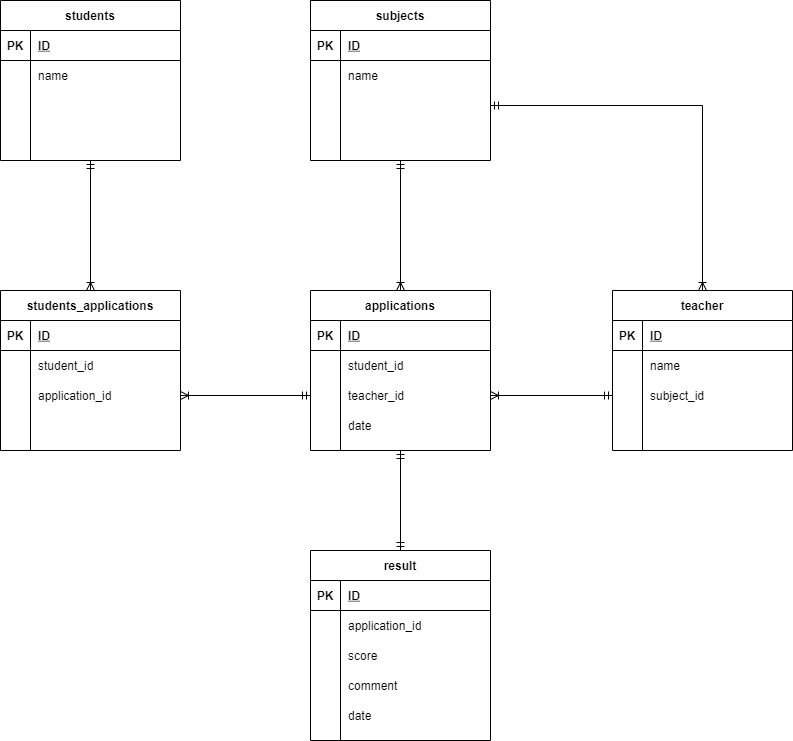

The diagram above was exported from draw.io. Its source (the exported page's mxGraphModel, read from the mxfile embedded in the PNG):
<mxGraphModel dx="739" dy="667" grid="1" gridSize="10" guides="1" tooltips="1" connect="1" arrows="1" fold="1" page="1" pageScale="1" pageWidth="827" pageHeight="1169" math="0" shadow="0">
  <root>
    <mxCell id="0" />
    <mxCell id="1" parent="0" />
    <mxCell id="224" value="students" style="shape=table;startSize=30;container=1;collapsible=1;childLayout=tableLayout;fixedRows=1;rowLines=0;fontStyle=1;align=center;resizeLast=1;fillColor=none;" vertex="1" parent="1">
      <mxGeometry x="18" y="200" width="180" height="160" as="geometry" />
    </mxCell>
    <mxCell id="225" value="" style="shape=partialRectangle;collapsible=0;dropTarget=0;pointerEvents=0;fillColor=none;top=0;left=0;bottom=1;right=0;points=[[0,0.5],[1,0.5]];portConstraint=eastwest;" vertex="1" parent="224">
      <mxGeometry y="30" width="180" height="30" as="geometry" />
    </mxCell>
    <mxCell id="226" value="PK" style="shape=partialRectangle;connectable=0;fillColor=none;top=0;left=0;bottom=0;right=0;fontStyle=1;overflow=hidden;" vertex="1" parent="225">
      <mxGeometry width="30" height="30" as="geometry" />
    </mxCell>
    <mxCell id="227" value="ID" style="shape=partialRectangle;connectable=0;fillColor=none;top=0;left=0;bottom=0;right=0;align=left;spacingLeft=6;fontStyle=5;overflow=hidden;" vertex="1" parent="225">
      <mxGeometry x="30" width="150" height="30" as="geometry" />
    </mxCell>
    <mxCell id="228" value="" style="shape=partialRectangle;collapsible=0;dropTarget=0;pointerEvents=0;fillColor=none;top=0;left=0;bottom=0;right=0;points=[[0,0.5],[1,0.5]];portConstraint=eastwest;" vertex="1" parent="224">
      <mxGeometry y="60" width="180" height="30" as="geometry" />
    </mxCell>
    <mxCell id="229" value="" style="shape=partialRectangle;connectable=0;fillColor=none;top=0;left=0;bottom=0;right=0;editable=1;overflow=hidden;" vertex="1" parent="228">
      <mxGeometry width="30" height="30" as="geometry" />
    </mxCell>
    <mxCell id="230" value="name" style="shape=partialRectangle;connectable=0;fillColor=none;top=0;left=0;bottom=0;right=0;align=left;spacingLeft=6;overflow=hidden;" vertex="1" parent="228">
      <mxGeometry x="30" width="150" height="30" as="geometry" />
    </mxCell>
    <mxCell id="231" value="" style="shape=partialRectangle;collapsible=0;dropTarget=0;pointerEvents=0;fillColor=none;top=0;left=0;bottom=0;right=0;points=[[0,0.5],[1,0.5]];portConstraint=eastwest;" vertex="1" parent="224">
      <mxGeometry y="90" width="180" height="30" as="geometry" />
    </mxCell>
    <mxCell id="232" value="" style="shape=partialRectangle;connectable=0;fillColor=none;top=0;left=0;bottom=0;right=0;editable=1;overflow=hidden;" vertex="1" parent="231">
      <mxGeometry width="30" height="30" as="geometry" />
    </mxCell>
    <mxCell id="233" value="" style="shape=partialRectangle;connectable=0;fillColor=none;top=0;left=0;bottom=0;right=0;align=left;spacingLeft=6;overflow=hidden;" vertex="1" parent="231">
      <mxGeometry x="30" width="150" height="30" as="geometry" />
    </mxCell>
    <mxCell id="234" value="" style="shape=partialRectangle;collapsible=0;dropTarget=0;pointerEvents=0;fillColor=none;top=0;left=0;bottom=0;right=0;points=[[0,0.5],[1,0.5]];portConstraint=eastwest;" vertex="1" parent="224">
      <mxGeometry y="120" width="180" height="30" as="geometry" />
    </mxCell>
    <mxCell id="235" value="" style="shape=partialRectangle;connectable=0;fillColor=none;top=0;left=0;bottom=0;right=0;editable=1;overflow=hidden;" vertex="1" parent="234">
      <mxGeometry width="30" height="30" as="geometry" />
    </mxCell>
    <mxCell id="236" value="" style="shape=partialRectangle;connectable=0;fillColor=none;top=0;left=0;bottom=0;right=0;align=left;spacingLeft=6;overflow=hidden;" vertex="1" parent="234">
      <mxGeometry x="30" width="150" height="30" as="geometry" />
    </mxCell>
    <mxCell id="237" value="teacher" style="shape=table;startSize=30;container=1;collapsible=1;childLayout=tableLayout;fixedRows=1;rowLines=0;fontStyle=1;align=center;resizeLast=1;fillColor=none;" vertex="1" parent="1">
      <mxGeometry x="630" y="490" width="180" height="160" as="geometry" />
    </mxCell>
    <mxCell id="238" value="" style="shape=partialRectangle;collapsible=0;dropTarget=0;pointerEvents=0;fillColor=none;top=0;left=0;bottom=1;right=0;points=[[0,0.5],[1,0.5]];portConstraint=eastwest;" vertex="1" parent="237">
      <mxGeometry y="30" width="180" height="30" as="geometry" />
    </mxCell>
    <mxCell id="239" value="PK" style="shape=partialRectangle;connectable=0;fillColor=none;top=0;left=0;bottom=0;right=0;fontStyle=1;overflow=hidden;" vertex="1" parent="238">
      <mxGeometry width="30" height="30" as="geometry" />
    </mxCell>
    <mxCell id="240" value="ID" style="shape=partialRectangle;connectable=0;fillColor=none;top=0;left=0;bottom=0;right=0;align=left;spacingLeft=6;fontStyle=5;overflow=hidden;" vertex="1" parent="238">
      <mxGeometry x="30" width="150" height="30" as="geometry" />
    </mxCell>
    <mxCell id="241" value="" style="shape=partialRectangle;collapsible=0;dropTarget=0;pointerEvents=0;fillColor=none;top=0;left=0;bottom=0;right=0;points=[[0,0.5],[1,0.5]];portConstraint=eastwest;" vertex="1" parent="237">
      <mxGeometry y="60" width="180" height="30" as="geometry" />
    </mxCell>
    <mxCell id="242" value="" style="shape=partialRectangle;connectable=0;fillColor=none;top=0;left=0;bottom=0;right=0;editable=1;overflow=hidden;" vertex="1" parent="241">
      <mxGeometry width="30" height="30" as="geometry" />
    </mxCell>
    <mxCell id="243" value="name" style="shape=partialRectangle;connectable=0;fillColor=none;top=0;left=0;bottom=0;right=0;align=left;spacingLeft=6;overflow=hidden;" vertex="1" parent="241">
      <mxGeometry x="30" width="150" height="30" as="geometry" />
    </mxCell>
    <mxCell id="244" value="" style="shape=partialRectangle;collapsible=0;dropTarget=0;pointerEvents=0;fillColor=none;top=0;left=0;bottom=0;right=0;points=[[0,0.5],[1,0.5]];portConstraint=eastwest;" vertex="1" parent="237">
      <mxGeometry y="90" width="180" height="30" as="geometry" />
    </mxCell>
    <mxCell id="245" value="" style="shape=partialRectangle;connectable=0;fillColor=none;top=0;left=0;bottom=0;right=0;editable=1;overflow=hidden;" vertex="1" parent="244">
      <mxGeometry width="30" height="30" as="geometry" />
    </mxCell>
    <mxCell id="246" value="subject_id" style="shape=partialRectangle;connectable=0;fillColor=none;top=0;left=0;bottom=0;right=0;align=left;spacingLeft=6;overflow=hidden;" vertex="1" parent="244">
      <mxGeometry x="30" width="150" height="30" as="geometry" />
    </mxCell>
    <mxCell id="247" value="" style="shape=partialRectangle;collapsible=0;dropTarget=0;pointerEvents=0;fillColor=none;top=0;left=0;bottom=0;right=0;points=[[0,0.5],[1,0.5]];portConstraint=eastwest;" vertex="1" parent="237">
      <mxGeometry y="120" width="180" height="30" as="geometry" />
    </mxCell>
    <mxCell id="248" value="" style="shape=partialRectangle;connectable=0;fillColor=none;top=0;left=0;bottom=0;right=0;editable=1;overflow=hidden;" vertex="1" parent="247">
      <mxGeometry width="30" height="30" as="geometry" />
    </mxCell>
    <mxCell id="249" value="" style="shape=partialRectangle;connectable=0;fillColor=none;top=0;left=0;bottom=0;right=0;align=left;spacingLeft=6;overflow=hidden;" vertex="1" parent="247">
      <mxGeometry x="30" width="150" height="30" as="geometry" />
    </mxCell>
    <mxCell id="250" value="applications" style="shape=table;startSize=30;container=1;collapsible=1;childLayout=tableLayout;fixedRows=1;rowLines=0;fontStyle=1;align=center;resizeLast=1;fillColor=none;" vertex="1" parent="1">
      <mxGeometry x="328" y="490" width="180" height="160" as="geometry" />
    </mxCell>
    <mxCell id="251" value="" style="shape=partialRectangle;collapsible=0;dropTarget=0;pointerEvents=0;fillColor=none;top=0;left=0;bottom=1;right=0;points=[[0,0.5],[1,0.5]];portConstraint=eastwest;" vertex="1" parent="250">
      <mxGeometry y="30" width="180" height="30" as="geometry" />
    </mxCell>
    <mxCell id="252" value="PK" style="shape=partialRectangle;connectable=0;fillColor=none;top=0;left=0;bottom=0;right=0;fontStyle=1;overflow=hidden;" vertex="1" parent="251">
      <mxGeometry width="30" height="30" as="geometry" />
    </mxCell>
    <mxCell id="253" value="ID" style="shape=partialRectangle;connectable=0;fillColor=none;top=0;left=0;bottom=0;right=0;align=left;spacingLeft=6;fontStyle=5;overflow=hidden;" vertex="1" parent="251">
      <mxGeometry x="30" width="150" height="30" as="geometry" />
    </mxCell>
    <mxCell id="254" value="" style="shape=partialRectangle;collapsible=0;dropTarget=0;pointerEvents=0;fillColor=none;top=0;left=0;bottom=0;right=0;points=[[0,0.5],[1,0.5]];portConstraint=eastwest;" vertex="1" parent="250">
      <mxGeometry y="60" width="180" height="30" as="geometry" />
    </mxCell>
    <mxCell id="255" value="" style="shape=partialRectangle;connectable=0;fillColor=none;top=0;left=0;bottom=0;right=0;editable=1;overflow=hidden;" vertex="1" parent="254">
      <mxGeometry width="30" height="30" as="geometry" />
    </mxCell>
    <mxCell id="256" value="student_id" style="shape=partialRectangle;connectable=0;fillColor=none;top=0;left=0;bottom=0;right=0;align=left;spacingLeft=6;overflow=hidden;" vertex="1" parent="254">
      <mxGeometry x="30" width="150" height="30" as="geometry" />
    </mxCell>
    <mxCell id="257" value="" style="shape=partialRectangle;collapsible=0;dropTarget=0;pointerEvents=0;fillColor=none;top=0;left=0;bottom=0;right=0;points=[[0,0.5],[1,0.5]];portConstraint=eastwest;" vertex="1" parent="250">
      <mxGeometry y="90" width="180" height="30" as="geometry" />
    </mxCell>
    <mxCell id="258" value="" style="shape=partialRectangle;connectable=0;fillColor=none;top=0;left=0;bottom=0;right=0;editable=1;overflow=hidden;" vertex="1" parent="257">
      <mxGeometry width="30" height="30" as="geometry" />
    </mxCell>
    <mxCell id="259" value="teacher_id" style="shape=partialRectangle;connectable=0;fillColor=none;top=0;left=0;bottom=0;right=0;align=left;spacingLeft=6;overflow=hidden;" vertex="1" parent="257">
      <mxGeometry x="30" width="150" height="30" as="geometry" />
    </mxCell>
    <mxCell id="260" value="" style="shape=partialRectangle;collapsible=0;dropTarget=0;pointerEvents=0;fillColor=none;top=0;left=0;bottom=0;right=0;points=[[0,0.5],[1,0.5]];portConstraint=eastwest;" vertex="1" parent="250">
      <mxGeometry y="120" width="180" height="30" as="geometry" />
    </mxCell>
    <mxCell id="261" value="" style="shape=partialRectangle;connectable=0;fillColor=none;top=0;left=0;bottom=0;right=0;editable=1;overflow=hidden;" vertex="1" parent="260">
      <mxGeometry width="30" height="30" as="geometry" />
    </mxCell>
    <mxCell id="262" value="date" style="shape=partialRectangle;connectable=0;fillColor=none;top=0;left=0;bottom=0;right=0;align=left;spacingLeft=6;overflow=hidden;" vertex="1" parent="260">
      <mxGeometry x="30" width="150" height="30" as="geometry" />
    </mxCell>
    <mxCell id="336" style="rounded=0;orthogonalLoop=1;jettySize=auto;html=1;entryX=0.5;entryY=0;entryDx=0;entryDy=0;startArrow=ERmandOne;startFill=0;endArrow=ERoneToMany;endFill=0;" edge="1" parent="1" source="263" target="250">
      <mxGeometry relative="1" as="geometry" />
    </mxCell>
    <mxCell id="263" value="subjects" style="shape=table;startSize=30;container=1;collapsible=1;childLayout=tableLayout;fixedRows=1;rowLines=0;fontStyle=1;align=center;resizeLast=1;fillColor=none;" vertex="1" parent="1">
      <mxGeometry x="328" y="200" width="180" height="160" as="geometry" />
    </mxCell>
    <mxCell id="264" value="" style="shape=partialRectangle;collapsible=0;dropTarget=0;pointerEvents=0;fillColor=none;top=0;left=0;bottom=1;right=0;points=[[0,0.5],[1,0.5]];portConstraint=eastwest;" vertex="1" parent="263">
      <mxGeometry y="30" width="180" height="30" as="geometry" />
    </mxCell>
    <mxCell id="265" value="PK" style="shape=partialRectangle;connectable=0;fillColor=none;top=0;left=0;bottom=0;right=0;fontStyle=1;overflow=hidden;" vertex="1" parent="264">
      <mxGeometry width="30" height="30" as="geometry" />
    </mxCell>
    <mxCell id="266" value="ID" style="shape=partialRectangle;connectable=0;fillColor=none;top=0;left=0;bottom=0;right=0;align=left;spacingLeft=6;fontStyle=5;overflow=hidden;" vertex="1" parent="264">
      <mxGeometry x="30" width="150" height="30" as="geometry" />
    </mxCell>
    <mxCell id="267" value="" style="shape=partialRectangle;collapsible=0;dropTarget=0;pointerEvents=0;fillColor=none;top=0;left=0;bottom=0;right=0;points=[[0,0.5],[1,0.5]];portConstraint=eastwest;" vertex="1" parent="263">
      <mxGeometry y="60" width="180" height="30" as="geometry" />
    </mxCell>
    <mxCell id="268" value="" style="shape=partialRectangle;connectable=0;fillColor=none;top=0;left=0;bottom=0;right=0;editable=1;overflow=hidden;" vertex="1" parent="267">
      <mxGeometry width="30" height="30" as="geometry" />
    </mxCell>
    <mxCell id="269" value="name" style="shape=partialRectangle;connectable=0;fillColor=none;top=0;left=0;bottom=0;right=0;align=left;spacingLeft=6;overflow=hidden;" vertex="1" parent="267">
      <mxGeometry x="30" width="150" height="30" as="geometry" />
    </mxCell>
    <mxCell id="270" value="" style="shape=partialRectangle;collapsible=0;dropTarget=0;pointerEvents=0;fillColor=none;top=0;left=0;bottom=0;right=0;points=[[0,0.5],[1,0.5]];portConstraint=eastwest;" vertex="1" parent="263">
      <mxGeometry y="90" width="180" height="30" as="geometry" />
    </mxCell>
    <mxCell id="271" value="" style="shape=partialRectangle;connectable=0;fillColor=none;top=0;left=0;bottom=0;right=0;editable=1;overflow=hidden;" vertex="1" parent="270">
      <mxGeometry width="30" height="30" as="geometry" />
    </mxCell>
    <mxCell id="272" value="" style="shape=partialRectangle;connectable=0;fillColor=none;top=0;left=0;bottom=0;right=0;align=left;spacingLeft=6;overflow=hidden;" vertex="1" parent="270">
      <mxGeometry x="30" width="150" height="30" as="geometry" />
    </mxCell>
    <mxCell id="273" value="" style="shape=partialRectangle;collapsible=0;dropTarget=0;pointerEvents=0;fillColor=none;top=0;left=0;bottom=0;right=0;points=[[0,0.5],[1,0.5]];portConstraint=eastwest;" vertex="1" parent="263">
      <mxGeometry y="120" width="180" height="30" as="geometry" />
    </mxCell>
    <mxCell id="274" value="" style="shape=partialRectangle;connectable=0;fillColor=none;top=0;left=0;bottom=0;right=0;editable=1;overflow=hidden;" vertex="1" parent="273">
      <mxGeometry width="30" height="30" as="geometry" />
    </mxCell>
    <mxCell id="275" value="" style="shape=partialRectangle;connectable=0;fillColor=none;top=0;left=0;bottom=0;right=0;align=left;spacingLeft=6;overflow=hidden;" vertex="1" parent="273">
      <mxGeometry x="30" width="150" height="30" as="geometry" />
    </mxCell>
    <mxCell id="338" style="edgeStyle=orthogonalEdgeStyle;rounded=0;orthogonalLoop=1;jettySize=auto;html=1;entryX=0.5;entryY=1;entryDx=0;entryDy=0;startArrow=ERmandOne;startFill=0;endArrow=ERmandOne;endFill=0;" edge="1" parent="1" source="289" target="250">
      <mxGeometry relative="1" as="geometry" />
    </mxCell>
    <mxCell id="289" value="result" style="shape=table;startSize=30;container=1;collapsible=1;childLayout=tableLayout;fixedRows=1;rowLines=0;fontStyle=1;align=center;resizeLast=1;fillColor=none;" vertex="1" parent="1">
      <mxGeometry x="328" y="750" width="180" height="190" as="geometry" />
    </mxCell>
    <mxCell id="290" value="" style="shape=partialRectangle;collapsible=0;dropTarget=0;pointerEvents=0;fillColor=none;top=0;left=0;bottom=1;right=0;points=[[0,0.5],[1,0.5]];portConstraint=eastwest;" vertex="1" parent="289">
      <mxGeometry y="30" width="180" height="30" as="geometry" />
    </mxCell>
    <mxCell id="291" value="PK" style="shape=partialRectangle;connectable=0;fillColor=none;top=0;left=0;bottom=0;right=0;fontStyle=1;overflow=hidden;" vertex="1" parent="290">
      <mxGeometry width="30" height="30" as="geometry" />
    </mxCell>
    <mxCell id="292" value="ID" style="shape=partialRectangle;connectable=0;fillColor=none;top=0;left=0;bottom=0;right=0;align=left;spacingLeft=6;fontStyle=5;overflow=hidden;" vertex="1" parent="290">
      <mxGeometry x="30" width="150" height="30" as="geometry" />
    </mxCell>
    <mxCell id="293" value="" style="shape=partialRectangle;collapsible=0;dropTarget=0;pointerEvents=0;fillColor=none;top=0;left=0;bottom=0;right=0;points=[[0,0.5],[1,0.5]];portConstraint=eastwest;" vertex="1" parent="289">
      <mxGeometry y="60" width="180" height="30" as="geometry" />
    </mxCell>
    <mxCell id="294" value="" style="shape=partialRectangle;connectable=0;fillColor=none;top=0;left=0;bottom=0;right=0;editable=1;overflow=hidden;" vertex="1" parent="293">
      <mxGeometry width="30" height="30" as="geometry" />
    </mxCell>
    <mxCell id="295" value="application_id" style="shape=partialRectangle;connectable=0;fillColor=none;top=0;left=0;bottom=0;right=0;align=left;spacingLeft=6;overflow=hidden;" vertex="1" parent="293">
      <mxGeometry x="30" width="150" height="30" as="geometry" />
    </mxCell>
    <mxCell id="296" value="" style="shape=partialRectangle;collapsible=0;dropTarget=0;pointerEvents=0;fillColor=none;top=0;left=0;bottom=0;right=0;points=[[0,0.5],[1,0.5]];portConstraint=eastwest;" vertex="1" parent="289">
      <mxGeometry y="90" width="180" height="30" as="geometry" />
    </mxCell>
    <mxCell id="297" value="" style="shape=partialRectangle;connectable=0;fillColor=none;top=0;left=0;bottom=0;right=0;editable=1;overflow=hidden;" vertex="1" parent="296">
      <mxGeometry width="30" height="30" as="geometry" />
    </mxCell>
    <mxCell id="298" value="score" style="shape=partialRectangle;connectable=0;fillColor=none;top=0;left=0;bottom=0;right=0;align=left;spacingLeft=6;overflow=hidden;" vertex="1" parent="296">
      <mxGeometry x="30" width="150" height="30" as="geometry" />
    </mxCell>
    <mxCell id="299" value="" style="shape=partialRectangle;collapsible=0;dropTarget=0;pointerEvents=0;fillColor=none;top=0;left=0;bottom=0;right=0;points=[[0,0.5],[1,0.5]];portConstraint=eastwest;" vertex="1" parent="289">
      <mxGeometry y="120" width="180" height="30" as="geometry" />
    </mxCell>
    <mxCell id="300" value="" style="shape=partialRectangle;connectable=0;fillColor=none;top=0;left=0;bottom=0;right=0;editable=1;overflow=hidden;" vertex="1" parent="299">
      <mxGeometry width="30" height="30" as="geometry" />
    </mxCell>
    <mxCell id="301" value="comment" style="shape=partialRectangle;connectable=0;fillColor=none;top=0;left=0;bottom=0;right=0;align=left;spacingLeft=6;overflow=hidden;" vertex="1" parent="299">
      <mxGeometry x="30" width="150" height="30" as="geometry" />
    </mxCell>
    <mxCell id="347" value="" style="shape=partialRectangle;collapsible=0;dropTarget=0;pointerEvents=0;fillColor=none;top=0;left=0;bottom=0;right=0;points=[[0,0.5],[1,0.5]];portConstraint=eastwest;" vertex="1" parent="289">
      <mxGeometry y="150" width="180" height="30" as="geometry" />
    </mxCell>
    <mxCell id="348" value="" style="shape=partialRectangle;connectable=0;fillColor=none;top=0;left=0;bottom=0;right=0;editable=1;overflow=hidden;" vertex="1" parent="347">
      <mxGeometry width="30" height="30" as="geometry" />
    </mxCell>
    <mxCell id="349" value="date" style="shape=partialRectangle;connectable=0;fillColor=none;top=0;left=0;bottom=0;right=0;align=left;spacingLeft=6;overflow=hidden;" vertex="1" parent="347">
      <mxGeometry x="30" width="150" height="30" as="geometry" />
    </mxCell>
    <mxCell id="317" value="students_applications" style="shape=table;startSize=30;container=1;collapsible=1;childLayout=tableLayout;fixedRows=1;rowLines=0;fontStyle=1;align=center;resizeLast=1;fillColor=none;" vertex="1" parent="1">
      <mxGeometry x="18" y="490" width="180" height="160" as="geometry" />
    </mxCell>
    <mxCell id="318" value="" style="shape=partialRectangle;collapsible=0;dropTarget=0;pointerEvents=0;fillColor=none;top=0;left=0;bottom=1;right=0;points=[[0,0.5],[1,0.5]];portConstraint=eastwest;" vertex="1" parent="317">
      <mxGeometry y="30" width="180" height="30" as="geometry" />
    </mxCell>
    <mxCell id="319" value="PK" style="shape=partialRectangle;connectable=0;fillColor=none;top=0;left=0;bottom=0;right=0;fontStyle=1;overflow=hidden;" vertex="1" parent="318">
      <mxGeometry width="30" height="30" as="geometry" />
    </mxCell>
    <mxCell id="320" value="ID" style="shape=partialRectangle;connectable=0;fillColor=none;top=0;left=0;bottom=0;right=0;align=left;spacingLeft=6;fontStyle=5;overflow=hidden;" vertex="1" parent="318">
      <mxGeometry x="30" width="150" height="30" as="geometry" />
    </mxCell>
    <mxCell id="321" value="" style="shape=partialRectangle;collapsible=0;dropTarget=0;pointerEvents=0;fillColor=none;top=0;left=0;bottom=0;right=0;points=[[0,0.5],[1,0.5]];portConstraint=eastwest;" vertex="1" parent="317">
      <mxGeometry y="60" width="180" height="30" as="geometry" />
    </mxCell>
    <mxCell id="322" value="" style="shape=partialRectangle;connectable=0;fillColor=none;top=0;left=0;bottom=0;right=0;editable=1;overflow=hidden;" vertex="1" parent="321">
      <mxGeometry width="30" height="30" as="geometry" />
    </mxCell>
    <mxCell id="323" value="student_id" style="shape=partialRectangle;connectable=0;fillColor=none;top=0;left=0;bottom=0;right=0;align=left;spacingLeft=6;overflow=hidden;" vertex="1" parent="321">
      <mxGeometry x="30" width="150" height="30" as="geometry" />
    </mxCell>
    <mxCell id="324" value="" style="shape=partialRectangle;collapsible=0;dropTarget=0;pointerEvents=0;fillColor=none;top=0;left=0;bottom=0;right=0;points=[[0,0.5],[1,0.5]];portConstraint=eastwest;" vertex="1" parent="317">
      <mxGeometry y="90" width="180" height="30" as="geometry" />
    </mxCell>
    <mxCell id="325" value="" style="shape=partialRectangle;connectable=0;fillColor=none;top=0;left=0;bottom=0;right=0;editable=1;overflow=hidden;" vertex="1" parent="324">
      <mxGeometry width="30" height="30" as="geometry" />
    </mxCell>
    <mxCell id="326" value="application_id" style="shape=partialRectangle;connectable=0;fillColor=none;top=0;left=0;bottom=0;right=0;align=left;spacingLeft=6;overflow=hidden;" vertex="1" parent="324">
      <mxGeometry x="30" width="150" height="30" as="geometry" />
    </mxCell>
    <mxCell id="327" value="" style="shape=partialRectangle;collapsible=0;dropTarget=0;pointerEvents=0;fillColor=none;top=0;left=0;bottom=0;right=0;points=[[0,0.5],[1,0.5]];portConstraint=eastwest;" vertex="1" parent="317">
      <mxGeometry y="120" width="180" height="30" as="geometry" />
    </mxCell>
    <mxCell id="328" value="" style="shape=partialRectangle;connectable=0;fillColor=none;top=0;left=0;bottom=0;right=0;editable=1;overflow=hidden;" vertex="1" parent="327">
      <mxGeometry width="30" height="30" as="geometry" />
    </mxCell>
    <mxCell id="329" value="" style="shape=partialRectangle;connectable=0;fillColor=none;top=0;left=0;bottom=0;right=0;align=left;spacingLeft=6;overflow=hidden;" vertex="1" parent="327">
      <mxGeometry x="30" width="150" height="30" as="geometry" />
    </mxCell>
    <mxCell id="333" style="edgeStyle=orthogonalEdgeStyle;rounded=0;orthogonalLoop=1;jettySize=auto;html=1;entryX=0.5;entryY=0;entryDx=0;entryDy=0;startArrow=ERmandOne;startFill=0;endArrow=ERoneToMany;endFill=0;exitX=0.5;exitY=1;exitDx=0;exitDy=0;" edge="1" parent="1" source="224" target="317">
      <mxGeometry relative="1" as="geometry">
        <mxPoint x="178" y="360" as="sourcePoint" />
      </mxGeometry>
    </mxCell>
    <mxCell id="334" style="rounded=0;orthogonalLoop=1;jettySize=auto;html=1;exitX=0;exitY=0.5;exitDx=0;exitDy=0;startArrow=ERmandOne;startFill=0;endArrow=ERoneToMany;endFill=0;entryX=1;entryY=0.5;entryDx=0;entryDy=0;" edge="1" parent="1" source="257" target="324">
      <mxGeometry relative="1" as="geometry">
        <mxPoint x="268" y="690" as="targetPoint" />
      </mxGeometry>
    </mxCell>
    <mxCell id="339" style="edgeStyle=orthogonalEdgeStyle;rounded=0;orthogonalLoop=1;jettySize=auto;html=1;exitX=0;exitY=0.5;exitDx=0;exitDy=0;entryX=1;entryY=0.5;entryDx=0;entryDy=0;startArrow=ERmandOne;startFill=0;endArrow=ERoneToMany;endFill=0;" edge="1" parent="1" source="244" target="257">
      <mxGeometry relative="1" as="geometry" />
    </mxCell>
    <mxCell id="343" style="edgeStyle=orthogonalEdgeStyle;rounded=0;orthogonalLoop=1;jettySize=auto;html=1;entryX=0.5;entryY=0;entryDx=0;entryDy=0;startArrow=ERmandOne;startFill=0;endArrow=ERoneToMany;endFill=0;" edge="1" parent="1" source="270" target="237">
      <mxGeometry relative="1" as="geometry" />
    </mxCell>
  </root>
</mxGraphModel>